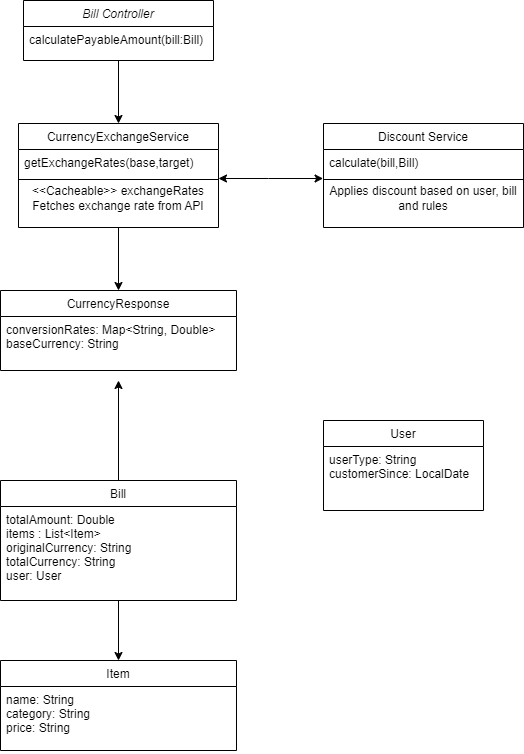

The diagram above was exported from draw.io. Its source (the exported page's mxGraphModel, read from the mxfile embedded in the PNG):
<mxGraphModel dx="794" dy="446" grid="1" gridSize="10" guides="1" tooltips="1" connect="1" arrows="1" fold="1" page="1" pageScale="1" pageWidth="827" pageHeight="1169" math="0" shadow="0">
  <root>
    <mxCell id="WIyWlLk6GJQsqaUBKTNV-0" />
    <mxCell id="WIyWlLk6GJQsqaUBKTNV-1" parent="WIyWlLk6GJQsqaUBKTNV-0" />
    <mxCell id="5iqJe0jUfH3nzpsxRNuk-4" style="edgeStyle=orthogonalEdgeStyle;rounded=0;orthogonalLoop=1;jettySize=auto;html=1;exitX=0.5;exitY=1;exitDx=0;exitDy=0;entryX=0.5;entryY=0;entryDx=0;entryDy=0;" edge="1" parent="WIyWlLk6GJQsqaUBKTNV-1" source="zkfFHV4jXpPFQw0GAbJ--0" target="zkfFHV4jXpPFQw0GAbJ--13">
      <mxGeometry relative="1" as="geometry" />
    </mxCell>
    <mxCell id="zkfFHV4jXpPFQw0GAbJ--0" value="Bill Controller" style="swimlane;fontStyle=2;align=center;verticalAlign=top;childLayout=stackLayout;horizontal=1;startSize=26;horizontalStack=0;resizeParent=1;resizeLast=0;collapsible=1;marginBottom=0;rounded=0;shadow=0;strokeWidth=1;" parent="WIyWlLk6GJQsqaUBKTNV-1" vertex="1">
      <mxGeometry x="220" y="120" width="190" height="60" as="geometry">
        <mxRectangle x="230" y="140" width="160" height="26" as="alternateBounds" />
      </mxGeometry>
    </mxCell>
    <mxCell id="zkfFHV4jXpPFQw0GAbJ--5" value="calculatePayableAmount(bill:Bill)" style="text;align=left;verticalAlign=top;spacingLeft=4;spacingRight=4;overflow=hidden;rotatable=0;points=[[0,0.5],[1,0.5]];portConstraint=eastwest;" parent="zkfFHV4jXpPFQw0GAbJ--0" vertex="1">
      <mxGeometry y="26" width="190" height="26" as="geometry" />
    </mxCell>
    <mxCell id="zkfFHV4jXpPFQw0GAbJ--6" value="User" style="swimlane;fontStyle=0;align=center;verticalAlign=top;childLayout=stackLayout;horizontal=1;startSize=26;horizontalStack=0;resizeParent=1;resizeLast=0;collapsible=1;marginBottom=0;rounded=0;shadow=0;strokeWidth=1;" parent="WIyWlLk6GJQsqaUBKTNV-1" vertex="1">
      <mxGeometry x="520" y="540" width="160" height="90" as="geometry">
        <mxRectangle x="130" y="380" width="160" height="26" as="alternateBounds" />
      </mxGeometry>
    </mxCell>
    <mxCell id="zkfFHV4jXpPFQw0GAbJ--8" value="userType: String&#10;customerSince: LocalDate" style="text;align=left;verticalAlign=top;spacingLeft=4;spacingRight=4;overflow=hidden;rotatable=0;points=[[0,0.5],[1,0.5]];portConstraint=eastwest;rounded=0;shadow=0;html=0;" parent="zkfFHV4jXpPFQw0GAbJ--6" vertex="1">
      <mxGeometry y="26" width="160" height="64" as="geometry" />
    </mxCell>
    <mxCell id="5iqJe0jUfH3nzpsxRNuk-9" style="edgeStyle=orthogonalEdgeStyle;rounded=0;orthogonalLoop=1;jettySize=auto;html=1;exitX=0.5;exitY=1;exitDx=0;exitDy=0;entryX=0.5;entryY=0;entryDx=0;entryDy=0;" edge="1" parent="WIyWlLk6GJQsqaUBKTNV-1" source="zkfFHV4jXpPFQw0GAbJ--13" target="5iqJe0jUfH3nzpsxRNuk-5">
      <mxGeometry relative="1" as="geometry" />
    </mxCell>
    <mxCell id="zkfFHV4jXpPFQw0GAbJ--13" value="CurrencyExchangeService" style="swimlane;fontStyle=0;align=center;verticalAlign=top;childLayout=stackLayout;horizontal=1;startSize=26;horizontalStack=0;resizeParent=1;resizeLast=0;collapsible=1;marginBottom=0;rounded=0;shadow=0;strokeWidth=1;" parent="WIyWlLk6GJQsqaUBKTNV-1" vertex="1">
      <mxGeometry x="215" y="243" width="200" height="104" as="geometry">
        <mxRectangle x="340" y="380" width="170" height="26" as="alternateBounds" />
      </mxGeometry>
    </mxCell>
    <mxCell id="zkfFHV4jXpPFQw0GAbJ--14" value="getExchangeRates(base,target)&#10;" style="text;align=left;verticalAlign=top;spacingLeft=4;spacingRight=4;overflow=hidden;rotatable=0;points=[[0,0.5],[1,0.5]];portConstraint=eastwest;" parent="zkfFHV4jXpPFQw0GAbJ--13" vertex="1">
      <mxGeometry y="26" width="200" height="26" as="geometry" />
    </mxCell>
    <mxCell id="zkfFHV4jXpPFQw0GAbJ--15" value="" style="line;html=1;strokeWidth=1;align=left;verticalAlign=middle;spacingTop=-1;spacingLeft=3;spacingRight=3;rotatable=0;labelPosition=right;points=[];portConstraint=eastwest;" parent="zkfFHV4jXpPFQw0GAbJ--13" vertex="1">
      <mxGeometry y="52" width="200" height="8" as="geometry" />
    </mxCell>
    <mxCell id="5iqJe0jUfH3nzpsxRNuk-3" value="&amp;lt;&amp;lt;Cacheable&amp;gt;&amp;gt; exchangeRates&lt;div&gt;Fetches exchange rate from API&lt;/div&gt;" style="text;html=1;align=center;verticalAlign=middle;whiteSpace=wrap;rounded=0;" vertex="1" parent="zkfFHV4jXpPFQw0GAbJ--13">
      <mxGeometry y="60" width="200" height="30" as="geometry" />
    </mxCell>
    <mxCell id="5iqJe0jUfH3nzpsxRNuk-5" value="CurrencyResponse" style="swimlane;fontStyle=0;align=center;verticalAlign=top;childLayout=stackLayout;horizontal=1;startSize=26;horizontalStack=0;resizeParent=1;resizeLast=0;collapsible=1;marginBottom=0;rounded=0;shadow=0;strokeWidth=1;" vertex="1" parent="WIyWlLk6GJQsqaUBKTNV-1">
      <mxGeometry x="197" y="410" width="236" height="80" as="geometry">
        <mxRectangle x="340" y="380" width="170" height="26" as="alternateBounds" />
      </mxGeometry>
    </mxCell>
    <mxCell id="5iqJe0jUfH3nzpsxRNuk-6" value="conversionRates: Map&lt;String, Double&gt;&#10;baseCurrency: String" style="text;align=left;verticalAlign=top;spacingLeft=4;spacingRight=4;overflow=hidden;rotatable=0;points=[[0,0.5],[1,0.5]];portConstraint=eastwest;" vertex="1" parent="5iqJe0jUfH3nzpsxRNuk-5">
      <mxGeometry y="26" width="236" height="54" as="geometry" />
    </mxCell>
    <mxCell id="5iqJe0jUfH3nzpsxRNuk-12" style="edgeStyle=orthogonalEdgeStyle;rounded=0;orthogonalLoop=1;jettySize=auto;html=1;exitX=0.5;exitY=0;exitDx=0;exitDy=0;" edge="1" parent="WIyWlLk6GJQsqaUBKTNV-1" source="5iqJe0jUfH3nzpsxRNuk-10">
      <mxGeometry relative="1" as="geometry">
        <mxPoint x="315" y="500" as="targetPoint" />
      </mxGeometry>
    </mxCell>
    <mxCell id="5iqJe0jUfH3nzpsxRNuk-17" style="edgeStyle=orthogonalEdgeStyle;rounded=0;orthogonalLoop=1;jettySize=auto;html=1;exitX=0.5;exitY=1;exitDx=0;exitDy=0;entryX=0.5;entryY=0;entryDx=0;entryDy=0;" edge="1" parent="WIyWlLk6GJQsqaUBKTNV-1" source="5iqJe0jUfH3nzpsxRNuk-10" target="5iqJe0jUfH3nzpsxRNuk-13">
      <mxGeometry relative="1" as="geometry" />
    </mxCell>
    <mxCell id="5iqJe0jUfH3nzpsxRNuk-10" value="Bill" style="swimlane;fontStyle=0;align=center;verticalAlign=top;childLayout=stackLayout;horizontal=1;startSize=26;horizontalStack=0;resizeParent=1;resizeLast=0;collapsible=1;marginBottom=0;rounded=0;shadow=0;strokeWidth=1;" vertex="1" parent="WIyWlLk6GJQsqaUBKTNV-1">
      <mxGeometry x="197" y="600" width="236" height="120" as="geometry">
        <mxRectangle x="340" y="380" width="170" height="26" as="alternateBounds" />
      </mxGeometry>
    </mxCell>
    <mxCell id="5iqJe0jUfH3nzpsxRNuk-11" value="totalAmount: Double&#10;items : List&lt;Item&gt;&#10;originalCurrency: String&#10;totalCurrency: String&#10;user: User" style="text;align=left;verticalAlign=top;spacingLeft=4;spacingRight=4;overflow=hidden;rotatable=0;points=[[0,0.5],[1,0.5]];portConstraint=eastwest;" vertex="1" parent="5iqJe0jUfH3nzpsxRNuk-10">
      <mxGeometry y="26" width="236" height="74" as="geometry" />
    </mxCell>
    <mxCell id="5iqJe0jUfH3nzpsxRNuk-13" value="Item" style="swimlane;fontStyle=0;align=center;verticalAlign=top;childLayout=stackLayout;horizontal=1;startSize=26;horizontalStack=0;resizeParent=1;resizeLast=0;collapsible=1;marginBottom=0;rounded=0;shadow=0;strokeWidth=1;" vertex="1" parent="WIyWlLk6GJQsqaUBKTNV-1">
      <mxGeometry x="197" y="780" width="236" height="90" as="geometry">
        <mxRectangle x="340" y="380" width="170" height="26" as="alternateBounds" />
      </mxGeometry>
    </mxCell>
    <mxCell id="5iqJe0jUfH3nzpsxRNuk-14" value="name: String&#10;category: String&#10;price: String" style="text;align=left;verticalAlign=top;spacingLeft=4;spacingRight=4;overflow=hidden;rotatable=0;points=[[0,0.5],[1,0.5]];portConstraint=eastwest;" vertex="1" parent="5iqJe0jUfH3nzpsxRNuk-13">
      <mxGeometry y="26" width="236" height="64" as="geometry" />
    </mxCell>
    <mxCell id="5iqJe0jUfH3nzpsxRNuk-21" value="Discount Service" style="swimlane;fontStyle=0;align=center;verticalAlign=top;childLayout=stackLayout;horizontal=1;startSize=26;horizontalStack=0;resizeParent=1;resizeLast=0;collapsible=1;marginBottom=0;rounded=0;shadow=0;strokeWidth=1;" vertex="1" parent="WIyWlLk6GJQsqaUBKTNV-1">
      <mxGeometry x="520" y="243" width="200" height="104" as="geometry">
        <mxRectangle x="340" y="380" width="170" height="26" as="alternateBounds" />
      </mxGeometry>
    </mxCell>
    <mxCell id="5iqJe0jUfH3nzpsxRNuk-22" value="calculate(bill,Bill)&#10;" style="text;align=left;verticalAlign=top;spacingLeft=4;spacingRight=4;overflow=hidden;rotatable=0;points=[[0,0.5],[1,0.5]];portConstraint=eastwest;" vertex="1" parent="5iqJe0jUfH3nzpsxRNuk-21">
      <mxGeometry y="26" width="200" height="26" as="geometry" />
    </mxCell>
    <mxCell id="5iqJe0jUfH3nzpsxRNuk-23" value="" style="line;html=1;strokeWidth=1;align=left;verticalAlign=middle;spacingTop=-1;spacingLeft=3;spacingRight=3;rotatable=0;labelPosition=right;points=[];portConstraint=eastwest;" vertex="1" parent="5iqJe0jUfH3nzpsxRNuk-21">
      <mxGeometry y="52" width="200" height="8" as="geometry" />
    </mxCell>
    <mxCell id="5iqJe0jUfH3nzpsxRNuk-24" value="Applies discount based on user, bill and rules" style="text;html=1;align=center;verticalAlign=middle;whiteSpace=wrap;rounded=0;" vertex="1" parent="5iqJe0jUfH3nzpsxRNuk-21">
      <mxGeometry y="60" width="200" height="30" as="geometry" />
    </mxCell>
    <mxCell id="5iqJe0jUfH3nzpsxRNuk-25" value="" style="endArrow=classic;startArrow=classic;html=1;rounded=0;entryX=0.023;entryY=0.375;entryDx=0;entryDy=0;entryPerimeter=0;exitX=1.025;exitY=0.375;exitDx=0;exitDy=0;exitPerimeter=0;" edge="1" parent="WIyWlLk6GJQsqaUBKTNV-1">
      <mxGeometry width="50" height="50" relative="1" as="geometry">
        <mxPoint x="415" y="298" as="sourcePoint" />
        <mxPoint x="519.5999999999999" y="298" as="targetPoint" />
        <Array as="points">
          <mxPoint x="465" y="298" />
        </Array>
      </mxGeometry>
    </mxCell>
  </root>
</mxGraphModel>